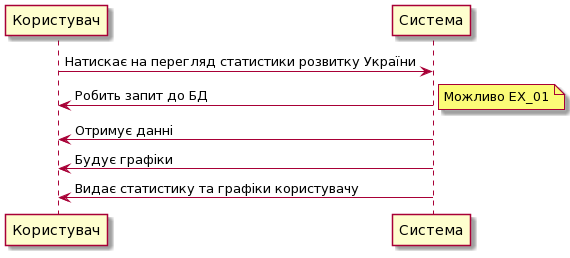

The diagram above was rendered by PlantUML. Its source (embedded in the PNG):
@startuml
Користувач->Система : Натискає на перегляд статистики розвитку України
Система->Користувач : Робить запит до БД
note right: Можливо EX_01
Система->Користувач : Отримує данні 
Система->Користувач : Будує графіки
Система->Користувач : Видає статистику та графіки користувачу
@enduml